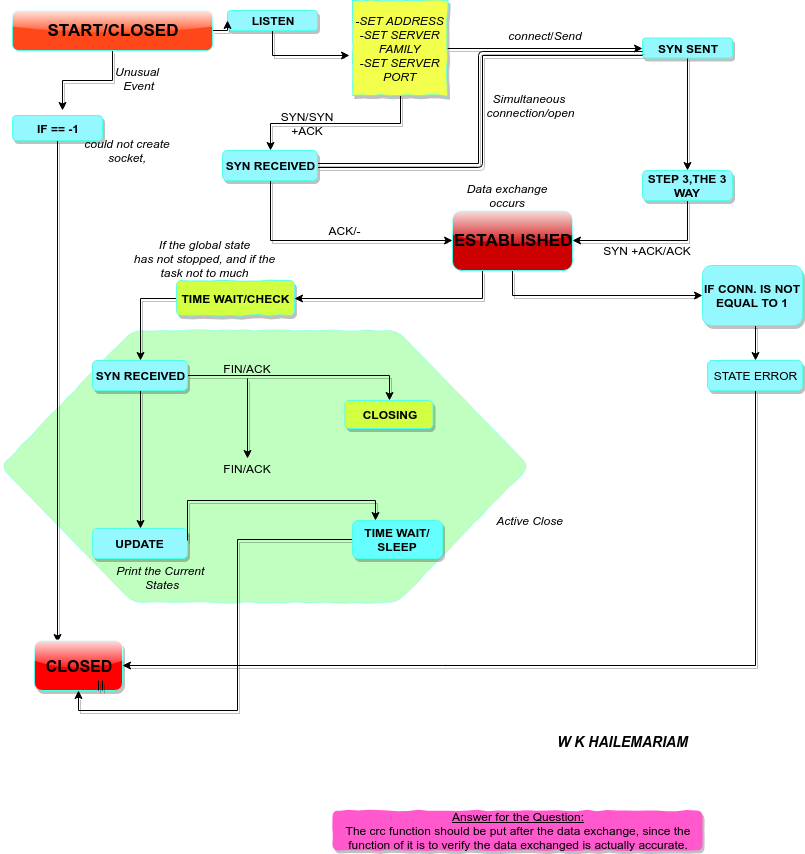

The diagram above was exported from draw.io. Its source (the exported page's mxGraphModel, read from the mxfile embedded in the PNG):
<mxGraphModel dx="1690" dy="394" grid="1" gridSize="10" guides="1" tooltips="1" connect="1" arrows="1" fold="1" page="1" pageScale="1" pageWidth="850" pageHeight="1100" math="0" shadow="0">
  <root>
    <mxCell id="0" />
    <mxCell id="1" parent="0" />
    <mxCell id="QeHkX58OAptj9GmOjscc-60" value="" style="shape=hexagon;perimeter=hexagonPerimeter2;whiteSpace=wrap;html=1;strokeColor=#4FFFE8;fillColor=#66FF66;comic=1;opacity=40;rounded=1;shadow=0;" vertex="1" parent="1">
      <mxGeometry x="-22" y="420" width="529" height="272" as="geometry" />
    </mxCell>
    <mxCell id="QeHkX58OAptj9GmOjscc-49" style="edgeStyle=orthogonalEdgeStyle;rounded=0;comic=0;orthogonalLoop=1;jettySize=auto;html=1;shadow=1;" edge="1" parent="1" source="QeHkX58OAptj9GmOjscc-5">
      <mxGeometry relative="1" as="geometry">
        <mxPoint x="35" y="732" as="targetPoint" />
      </mxGeometry>
    </mxCell>
    <mxCell id="QeHkX58OAptj9GmOjscc-5" value="&lt;b&gt;IF == -1&lt;/b&gt;" style="rounded=1;whiteSpace=wrap;html=1;strokeColor=#4FFFE8;fillColor=#96F8FF;shadow=1;" vertex="1" parent="1">
      <mxGeometry x="-10" y="205" width="90" height="25" as="geometry" />
    </mxCell>
    <mxCell id="QeHkX58OAptj9GmOjscc-6" value="&lt;i&gt;could not create socket,&lt;/i&gt;" style="text;html=1;strokeColor=none;fillColor=none;align=center;verticalAlign=middle;whiteSpace=wrap;rounded=0;" vertex="1" parent="1">
      <mxGeometry x="45" y="210" width="120" height="60" as="geometry" />
    </mxCell>
    <mxCell id="QeHkX58OAptj9GmOjscc-7" value="&lt;i&gt;Unusual&lt;br&gt;&amp;nbsp;Event&lt;/i&gt;" style="text;html=1;strokeColor=none;fillColor=none;align=center;verticalAlign=middle;whiteSpace=wrap;rounded=0;" vertex="1" parent="1">
      <mxGeometry x="69" y="148" width="90" height="40" as="geometry" />
    </mxCell>
    <mxCell id="QeHkX58OAptj9GmOjscc-24" style="edgeStyle=orthogonalEdgeStyle;rounded=0;comic=0;orthogonalLoop=1;jettySize=auto;html=1;exitX=0.5;exitY=1;exitDx=0;exitDy=0;entryX=-0.032;entryY=0.579;entryDx=0;entryDy=0;entryPerimeter=0;shadow=1;" edge="1" parent="1" source="QeHkX58OAptj9GmOjscc-9" target="QeHkX58OAptj9GmOjscc-15">
      <mxGeometry relative="1" as="geometry" />
    </mxCell>
    <mxCell id="QeHkX58OAptj9GmOjscc-9" value="&lt;b&gt;LISTEN&lt;/b&gt;" style="rounded=1;whiteSpace=wrap;html=1;strokeColor=#4FFFE8;fillColor=#96F8FF;shadow=1;" vertex="1" parent="1">
      <mxGeometry x="205" y="100" width="90" height="20" as="geometry" />
    </mxCell>
    <mxCell id="QeHkX58OAptj9GmOjscc-23" style="edgeStyle=orthogonalEdgeStyle;rounded=0;comic=0;orthogonalLoop=1;jettySize=auto;html=1;exitX=1;exitY=0.5;exitDx=0;exitDy=0;entryX=0;entryY=0.5;entryDx=0;entryDy=0;shadow=1;" edge="1" parent="1" source="QeHkX58OAptj9GmOjscc-10" target="QeHkX58OAptj9GmOjscc-9">
      <mxGeometry relative="1" as="geometry" />
    </mxCell>
    <mxCell id="QeHkX58OAptj9GmOjscc-64" style="edgeStyle=orthogonalEdgeStyle;rounded=0;comic=0;orthogonalLoop=1;jettySize=auto;html=1;shadow=1;" edge="1" parent="1" source="QeHkX58OAptj9GmOjscc-10">
      <mxGeometry relative="1" as="geometry">
        <mxPoint x="40" y="200" as="targetPoint" />
      </mxGeometry>
    </mxCell>
    <mxCell id="QeHkX58OAptj9GmOjscc-10" value="&lt;b&gt;&lt;font style=&quot;font-size: 17px&quot;&gt;START/CLOSED&lt;/font&gt;&lt;/b&gt;" style="rounded=1;whiteSpace=wrap;html=1;strokeColor=#4FFFE8;fillColor=#FF4719;glass=1;" vertex="1" parent="1">
      <mxGeometry x="-10" y="100" width="200" height="40" as="geometry" />
    </mxCell>
    <mxCell id="QeHkX58OAptj9GmOjscc-22" style="edgeStyle=orthogonalEdgeStyle;rounded=0;comic=0;orthogonalLoop=1;jettySize=auto;html=1;exitX=0.5;exitY=1;exitDx=0;exitDy=0;entryX=0.5;entryY=0;entryDx=0;entryDy=0;shadow=1;" edge="1" parent="1" source="QeHkX58OAptj9GmOjscc-15" target="QeHkX58OAptj9GmOjscc-17">
      <mxGeometry relative="1" as="geometry" />
    </mxCell>
    <mxCell id="QeHkX58OAptj9GmOjscc-29" style="edgeStyle=orthogonalEdgeStyle;rounded=0;comic=0;orthogonalLoop=1;jettySize=auto;html=1;exitX=1;exitY=0.5;exitDx=0;exitDy=0;entryX=0;entryY=0.5;entryDx=0;entryDy=0;shadow=1;" edge="1" parent="1" source="QeHkX58OAptj9GmOjscc-15" target="QeHkX58OAptj9GmOjscc-16">
      <mxGeometry relative="1" as="geometry" />
    </mxCell>
    <mxCell id="QeHkX58OAptj9GmOjscc-15" value="&lt;i&gt;-SET ADDRESS&lt;br&gt;-SET SERVER FAMILY&lt;br&gt;-SET SERVER&lt;br&gt;PORT&lt;/i&gt;&lt;br&gt;" style="whiteSpace=wrap;html=1;aspect=fixed;strokeColor=#4FFFE8;fillColor=#F3FF4D;comic=1;shadow=1;" vertex="1" parent="1">
      <mxGeometry x="330" y="90" width="95" height="95" as="geometry" />
    </mxCell>
    <mxCell id="QeHkX58OAptj9GmOjscc-31" style="edgeStyle=orthogonalEdgeStyle;rounded=0;comic=0;orthogonalLoop=1;jettySize=auto;html=1;entryX=0.5;entryY=0;entryDx=0;entryDy=0;shadow=1;" edge="1" parent="1" source="QeHkX58OAptj9GmOjscc-16" target="QeHkX58OAptj9GmOjscc-18">
      <mxGeometry relative="1" as="geometry" />
    </mxCell>
    <mxCell id="QeHkX58OAptj9GmOjscc-16" value="&lt;b&gt;SYN SENT&lt;/b&gt;" style="rounded=1;whiteSpace=wrap;html=1;strokeColor=#4FFFE8;fillColor=#96F8FF;shadow=1;" vertex="1" parent="1">
      <mxGeometry x="620" y="127.5" width="90" height="20" as="geometry" />
    </mxCell>
    <mxCell id="QeHkX58OAptj9GmOjscc-33" style="edgeStyle=orthogonalEdgeStyle;rounded=0;comic=0;orthogonalLoop=1;jettySize=auto;html=1;exitX=0.5;exitY=1;exitDx=0;exitDy=0;entryX=0;entryY=0.5;entryDx=0;entryDy=0;shadow=1;" edge="1" parent="1" source="QeHkX58OAptj9GmOjscc-17" target="QeHkX58OAptj9GmOjscc-19">
      <mxGeometry relative="1" as="geometry" />
    </mxCell>
    <mxCell id="QeHkX58OAptj9GmOjscc-69" style="edgeStyle=orthogonalEdgeStyle;rounded=1;comic=0;orthogonalLoop=1;jettySize=auto;html=1;exitX=1;exitY=0.5;exitDx=0;exitDy=0;entryX=0;entryY=0.75;entryDx=0;entryDy=0;shadow=1;shape=link;" edge="1" parent="1" source="QeHkX58OAptj9GmOjscc-17" target="QeHkX58OAptj9GmOjscc-16">
      <mxGeometry relative="1" as="geometry" />
    </mxCell>
    <mxCell id="QeHkX58OAptj9GmOjscc-17" value="&lt;b&gt;SYN RECEIVED&lt;/b&gt;" style="rounded=1;whiteSpace=wrap;html=1;strokeColor=#4FFFE8;fillColor=#96F8FF;shadow=1;" vertex="1" parent="1">
      <mxGeometry x="200" y="240" width="95" height="30" as="geometry" />
    </mxCell>
    <mxCell id="QeHkX58OAptj9GmOjscc-32" style="edgeStyle=orthogonalEdgeStyle;rounded=0;comic=0;orthogonalLoop=1;jettySize=auto;html=1;exitX=0.5;exitY=1;exitDx=0;exitDy=0;entryX=1;entryY=0.5;entryDx=0;entryDy=0;shadow=1;" edge="1" parent="1" source="QeHkX58OAptj9GmOjscc-18" target="QeHkX58OAptj9GmOjscc-19">
      <mxGeometry relative="1" as="geometry" />
    </mxCell>
    <mxCell id="QeHkX58OAptj9GmOjscc-18" value="&lt;b&gt;STEP 3,THE 3 WAY&lt;/b&gt;" style="rounded=1;whiteSpace=wrap;html=1;strokeColor=#4FFFE8;fillColor=#96F8FF;shadow=1;" vertex="1" parent="1">
      <mxGeometry x="620" y="260" width="90" height="30" as="geometry" />
    </mxCell>
    <mxCell id="QeHkX58OAptj9GmOjscc-38" style="edgeStyle=orthogonalEdgeStyle;rounded=0;comic=0;orthogonalLoop=1;jettySize=auto;html=1;exitX=0.5;exitY=1;exitDx=0;exitDy=0;entryX=0;entryY=0.5;entryDx=0;entryDy=0;shadow=1;" edge="1" parent="1" source="QeHkX58OAptj9GmOjscc-19" target="QeHkX58OAptj9GmOjscc-36">
      <mxGeometry relative="1" as="geometry" />
    </mxCell>
    <mxCell id="QeHkX58OAptj9GmOjscc-43" style="edgeStyle=orthogonalEdgeStyle;rounded=0;comic=0;orthogonalLoop=1;jettySize=auto;html=1;exitX=0.25;exitY=1;exitDx=0;exitDy=0;entryX=1;entryY=0.5;entryDx=0;entryDy=0;shadow=1;" edge="1" parent="1" source="QeHkX58OAptj9GmOjscc-19" target="QeHkX58OAptj9GmOjscc-41">
      <mxGeometry relative="1" as="geometry" />
    </mxCell>
    <mxCell id="QeHkX58OAptj9GmOjscc-19" value="&lt;b&gt;&lt;font style=&quot;font-size: 17px&quot;&gt;ESTABLISHED&lt;/font&gt;&lt;/b&gt;" style="rounded=1;whiteSpace=wrap;html=1;strokeColor=#4FFFE8;fillColor=#CC0000;glass=1;" vertex="1" parent="1">
      <mxGeometry x="430" y="300" width="120" height="60" as="geometry" />
    </mxCell>
    <mxCell id="QeHkX58OAptj9GmOjscc-21" value="&lt;i&gt;Data exchange occurs&lt;/i&gt;" style="text;html=1;strokeColor=none;fillColor=none;align=center;verticalAlign=middle;whiteSpace=wrap;rounded=0;" vertex="1" parent="1">
      <mxGeometry x="425" y="255" width="120" height="60" as="geometry" />
    </mxCell>
    <mxCell id="QeHkX58OAptj9GmOjscc-26" value="SYN/SYN +ACK" style="text;html=1;strokeColor=none;fillColor=none;align=center;verticalAlign=middle;whiteSpace=wrap;rounded=0;" vertex="1" parent="1">
      <mxGeometry x="250" y="195" width="70" height="35" as="geometry" />
    </mxCell>
    <mxCell id="QeHkX58OAptj9GmOjscc-28" value="&lt;i&gt;connect&lt;/i&gt;/&lt;i&gt;Send&lt;/i&gt;" style="text;html=1;strokeColor=none;fillColor=none;align=center;verticalAlign=middle;whiteSpace=wrap;rounded=0;" vertex="1" parent="1">
      <mxGeometry x="495" y="110" width="55" height="30" as="geometry" />
    </mxCell>
    <mxCell id="QeHkX58OAptj9GmOjscc-34" value="ACK/-" style="text;html=1;strokeColor=none;fillColor=none;align=center;verticalAlign=middle;whiteSpace=wrap;rounded=0;" vertex="1" parent="1">
      <mxGeometry x="275" y="290" width="95" height="60" as="geometry" />
    </mxCell>
    <mxCell id="QeHkX58OAptj9GmOjscc-35" value="SYN +ACK/ACK" style="text;html=1;strokeColor=none;fillColor=none;align=center;verticalAlign=middle;whiteSpace=wrap;rounded=0;" vertex="1" parent="1">
      <mxGeometry x="540" y="290" width="170" height="100" as="geometry" />
    </mxCell>
    <mxCell id="QeHkX58OAptj9GmOjscc-40" style="edgeStyle=orthogonalEdgeStyle;rounded=0;comic=0;orthogonalLoop=1;jettySize=auto;html=1;exitX=0.5;exitY=1;exitDx=0;exitDy=0;entryX=0.5;entryY=0;entryDx=0;entryDy=0;shadow=1;" edge="1" parent="1" source="QeHkX58OAptj9GmOjscc-36" target="QeHkX58OAptj9GmOjscc-37">
      <mxGeometry relative="1" as="geometry" />
    </mxCell>
    <mxCell id="QeHkX58OAptj9GmOjscc-36" value="&lt;b&gt;IF CONN. IS NOT EQUAL TO 1&lt;/b&gt;" style="rounded=1;whiteSpace=wrap;html=1;strokeColor=#4FFFE8;fillColor=#96F8FF;shadow=1;" vertex="1" parent="1">
      <mxGeometry x="680" y="355" width="100" height="60" as="geometry" />
    </mxCell>
    <mxCell id="QeHkX58OAptj9GmOjscc-48" style="edgeStyle=orthogonalEdgeStyle;rounded=0;comic=0;orthogonalLoop=1;jettySize=auto;html=1;exitX=0.5;exitY=1;exitDx=0;exitDy=0;entryX=1;entryY=0.5;entryDx=0;entryDy=0;shadow=1;" edge="1" parent="1" source="QeHkX58OAptj9GmOjscc-37" target="QeHkX58OAptj9GmOjscc-47">
      <mxGeometry relative="1" as="geometry" />
    </mxCell>
    <mxCell id="QeHkX58OAptj9GmOjscc-37" value="STATE ERROR" style="rounded=1;whiteSpace=wrap;html=1;strokeColor=#4FFFE8;fillColor=#96F8FF;shadow=1;" vertex="1" parent="1">
      <mxGeometry x="685" y="450" width="95" height="30" as="geometry" />
    </mxCell>
    <mxCell id="QeHkX58OAptj9GmOjscc-42" style="edgeStyle=orthogonalEdgeStyle;rounded=0;comic=0;orthogonalLoop=1;jettySize=auto;html=1;exitX=1;exitY=0.5;exitDx=0;exitDy=0;entryX=1;entryY=0.5;entryDx=0;entryDy=0;shadow=1;" edge="1" parent="1" source="QeHkX58OAptj9GmOjscc-41" target="QeHkX58OAptj9GmOjscc-41">
      <mxGeometry relative="1" as="geometry" />
    </mxCell>
    <mxCell id="QeHkX58OAptj9GmOjscc-56" style="edgeStyle=orthogonalEdgeStyle;rounded=0;comic=0;orthogonalLoop=1;jettySize=auto;html=1;exitX=0;exitY=0.5;exitDx=0;exitDy=0;entryX=0.5;entryY=0;entryDx=0;entryDy=0;shadow=1;" edge="1" parent="1" source="QeHkX58OAptj9GmOjscc-41" target="QeHkX58OAptj9GmOjscc-45">
      <mxGeometry relative="1" as="geometry" />
    </mxCell>
    <mxCell id="QeHkX58OAptj9GmOjscc-41" value="&lt;b&gt;TIME WAIT/CHECK&lt;/b&gt;" style="rounded=1;whiteSpace=wrap;html=1;strokeColor=#4FFFE8;fillColor=#D3FF42;comic=1;shadow=1;" vertex="1" parent="1">
      <mxGeometry x="154" y="370" width="118" height="35" as="geometry" />
    </mxCell>
    <mxCell id="QeHkX58OAptj9GmOjscc-44" value="&lt;i&gt;If the global state&lt;br&gt;has not stopped, and if the task not to much&lt;/i&gt;&lt;br&gt;" style="text;html=1;strokeColor=none;fillColor=none;align=center;verticalAlign=middle;whiteSpace=wrap;rounded=0;" vertex="1" parent="1">
      <mxGeometry x="100" y="330" width="165" height="35" as="geometry" />
    </mxCell>
    <mxCell id="QeHkX58OAptj9GmOjscc-57" style="edgeStyle=orthogonalEdgeStyle;rounded=0;comic=0;orthogonalLoop=1;jettySize=auto;html=1;exitX=0.5;exitY=1;exitDx=0;exitDy=0;entryX=0.5;entryY=0;entryDx=0;entryDy=0;shadow=1;" edge="1" parent="1" source="QeHkX58OAptj9GmOjscc-45" target="QeHkX58OAptj9GmOjscc-53">
      <mxGeometry relative="1" as="geometry" />
    </mxCell>
    <mxCell id="QeHkX58OAptj9GmOjscc-62" style="edgeStyle=orthogonalEdgeStyle;rounded=0;comic=0;orthogonalLoop=1;jettySize=auto;html=1;entryX=0.5;entryY=0;entryDx=0;entryDy=0;shadow=1;" edge="1" parent="1" source="QeHkX58OAptj9GmOjscc-45" target="QeHkX58OAptj9GmOjscc-46">
      <mxGeometry relative="1" as="geometry" />
    </mxCell>
    <mxCell id="QeHkX58OAptj9GmOjscc-45" value="&lt;b&gt;SYN RECEIVED&lt;/b&gt;" style="rounded=1;whiteSpace=wrap;html=1;strokeColor=#4FFFE8;fillColor=#96F8FF;shadow=1;" vertex="1" parent="1">
      <mxGeometry x="70" y="450" width="95" height="30" as="geometry" />
    </mxCell>
    <mxCell id="QeHkX58OAptj9GmOjscc-46" value="&lt;b&gt;CLOSING&lt;/b&gt;" style="rounded=1;whiteSpace=wrap;html=1;strokeColor=#4FFFE8;fillColor=#D3FF42;shadow=1;" vertex="1" parent="1">
      <mxGeometry x="322.5" y="490" width="88" height="28" as="geometry" />
    </mxCell>
    <mxCell id="QeHkX58OAptj9GmOjscc-47" value="&lt;b&gt;&lt;font style=&quot;font-size: 16px&quot;&gt;CLOSED&lt;/font&gt;&lt;/b&gt;" style="rounded=1;whiteSpace=wrap;html=1;strokeColor=#4FFFE8;fillColor=#FF0000;shadow=1;glass=1;" vertex="1" parent="1">
      <mxGeometry x="12" y="730" width="88" height="50" as="geometry" />
    </mxCell>
    <mxCell id="QeHkX58OAptj9GmOjscc-65" style="edgeStyle=orthogonalEdgeStyle;rounded=0;comic=0;orthogonalLoop=1;jettySize=auto;html=1;entryX=0.5;entryY=1;entryDx=0;entryDy=0;shadow=1;" edge="1" parent="1" source="QeHkX58OAptj9GmOjscc-51" target="QeHkX58OAptj9GmOjscc-47">
      <mxGeometry relative="1" as="geometry" />
    </mxCell>
    <mxCell id="QeHkX58OAptj9GmOjscc-51" value="&lt;b&gt;TIME WAIT/ SLEEP&lt;/b&gt;" style="rounded=1;whiteSpace=wrap;html=1;strokeColor=#4FFFE8;fillColor=#66FFFF;shadow=1;" vertex="1" parent="1">
      <mxGeometry x="330" y="610" width="90" height="38" as="geometry" />
    </mxCell>
    <mxCell id="QeHkX58OAptj9GmOjscc-53" value="&lt;b&gt;UPDATE&lt;/b&gt;" style="rounded=1;whiteSpace=wrap;html=1;strokeColor=#4FFFE8;fillColor=#96F8FF;shadow=1;" vertex="1" parent="1">
      <mxGeometry x="70" y="618" width="95" height="30" as="geometry" />
    </mxCell>
    <mxCell id="QeHkX58OAptj9GmOjscc-59" style="edgeStyle=orthogonalEdgeStyle;rounded=0;comic=0;orthogonalLoop=1;jettySize=auto;html=1;exitX=0.75;exitY=0;exitDx=0;exitDy=0;entryX=0.25;entryY=0;entryDx=0;entryDy=0;shadow=1;" edge="1" parent="1" source="QeHkX58OAptj9GmOjscc-54" target="QeHkX58OAptj9GmOjscc-51">
      <mxGeometry relative="1" as="geometry" />
    </mxCell>
    <mxCell id="QeHkX58OAptj9GmOjscc-54" value="&lt;i&gt;Print the Current&amp;nbsp;&lt;br&gt;States&lt;/i&gt;&lt;br&gt;" style="text;html=1;strokeColor=none;fillColor=none;align=center;verticalAlign=middle;whiteSpace=wrap;rounded=0;shadow=1;" vertex="1" parent="1">
      <mxGeometry x="90" y="630" width="100" height="73" as="geometry" />
    </mxCell>
    <mxCell id="QeHkX58OAptj9GmOjscc-63" value="&lt;i&gt;Active Close&lt;/i&gt;" style="text;html=1;strokeColor=none;fillColor=none;align=center;verticalAlign=middle;whiteSpace=wrap;rounded=0;" vertex="1" parent="1">
      <mxGeometry x="460.5" y="580" width="93" height="60" as="geometry" />
    </mxCell>
    <mxCell id="QeHkX58OAptj9GmOjscc-68" value="" style="edgeStyle=orthogonalEdgeStyle;rounded=0;comic=0;orthogonalLoop=1;jettySize=auto;html=1;shadow=1;" edge="1" parent="1" source="QeHkX58OAptj9GmOjscc-66" target="QeHkX58OAptj9GmOjscc-67">
      <mxGeometry relative="1" as="geometry" />
    </mxCell>
    <mxCell id="QeHkX58OAptj9GmOjscc-66" value="FIN/ACK" style="text;html=1;strokeColor=none;fillColor=none;align=center;verticalAlign=middle;whiteSpace=wrap;rounded=0;" vertex="1" parent="1">
      <mxGeometry x="205" y="448" width="40" height="20" as="geometry" />
    </mxCell>
    <mxCell id="QeHkX58OAptj9GmOjscc-67" value="FIN/ACK" style="text;html=1;strokeColor=none;fillColor=none;align=center;verticalAlign=middle;whiteSpace=wrap;rounded=0;" vertex="1" parent="1">
      <mxGeometry x="205" y="548" width="40" height="20" as="geometry" />
    </mxCell>
    <mxCell id="QeHkX58OAptj9GmOjscc-70" value="&lt;i&gt;Simultaneous&amp;nbsp;&lt;br&gt;connection/open&lt;/i&gt;&lt;br&gt;" style="text;html=1;strokeColor=none;fillColor=none;align=center;verticalAlign=middle;whiteSpace=wrap;rounded=0;" vertex="1" parent="1">
      <mxGeometry x="468" y="150" width="81" height="90" as="geometry" />
    </mxCell>
    <mxCell id="QeHkX58OAptj9GmOjscc-71" value="&lt;h2&gt;&lt;b style=&quot;font-size: 14px&quot;&gt;&lt;i&gt;W K HAILEMARIAM&lt;/i&gt;&lt;/b&gt;&lt;/h2&gt;" style="text;html=1;strokeColor=none;fillColor=none;align=center;verticalAlign=middle;whiteSpace=wrap;rounded=0;" vertex="1" parent="1">
      <mxGeometry x="508.5" y="800" width="183" height="60" as="geometry" />
    </mxCell>
    <mxCell id="QeHkX58OAptj9GmOjscc-72" value="&lt;u&gt;Answer for the Question:&lt;/u&gt;&lt;br&gt;The crc function should be put after the data exchange, since the&lt;br&gt;function of it is to verify the data exchanged is actually accurate.&lt;br&gt;&lt;div style=&quot;text-align: left&quot;&gt;&lt;/div&gt;" style="text;html=1;strokeColor=none;fillColor=#FF59CD;align=center;verticalAlign=middle;whiteSpace=wrap;rounded=1;shadow=1;glass=1;comic=1;" vertex="1" parent="1">
      <mxGeometry x="310" y="900" width="370" height="40" as="geometry" />
    </mxCell>
    <mxCell id="QeHkX58OAptj9GmOjscc-73" style="edgeStyle=orthogonalEdgeStyle;shape=link;rounded=1;comic=0;orthogonalLoop=1;jettySize=auto;html=1;exitX=0.75;exitY=1;exitDx=0;exitDy=0;entryX=0.75;entryY=0.8;entryDx=0;entryDy=0;entryPerimeter=0;shadow=1;" edge="1" parent="1" source="QeHkX58OAptj9GmOjscc-47" target="QeHkX58OAptj9GmOjscc-47">
      <mxGeometry relative="1" as="geometry" />
    </mxCell>
  </root>
</mxGraphModel>